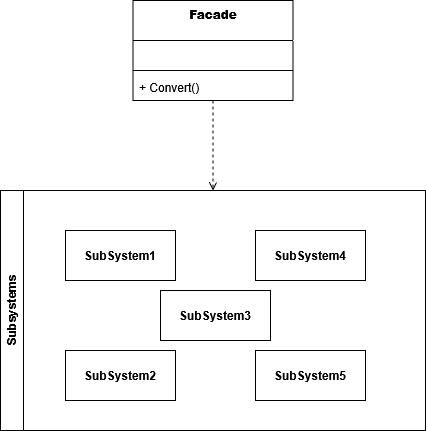

The diagram above was exported from draw.io. Its source (the exported page's mxGraphModel, read from the mxfile embedded in the PNG):
<mxGraphModel dx="991" dy="659" grid="1" gridSize="10" guides="1" tooltips="1" connect="1" arrows="1" fold="1" page="1" pageScale="1" pageWidth="827" pageHeight="1169" math="0" shadow="0">
  <root>
    <mxCell id="0" />
    <mxCell id="1" parent="0" />
    <mxCell id="83oMG1Soc3TxK7EO06dk-6" parent="1" style="swimlane;fontStyle=1;align=center;verticalAlign=top;childLayout=stackLayout;horizontal=1;startSize=40;horizontalStack=0;resizeParent=1;resizeParentMax=0;resizeLast=0;collapsible=1;marginBottom=0;whiteSpace=wrap;html=1;" value="&lt;b&gt;Facade&lt;/b&gt;" vertex="1">
      <mxGeometry height="100" width="160" x="267.5" y="50" as="geometry" />
    </mxCell>
    <mxCell id="83oMG1Soc3TxK7EO06dk-7" parent="83oMG1Soc3TxK7EO06dk-6" style="text;strokeColor=none;fillColor=none;align=left;verticalAlign=top;spacingLeft=4;spacingRight=4;overflow=hidden;rotatable=0;points=[[0,0.5],[1,0.5]];portConstraint=eastwest;whiteSpace=wrap;html=1;" value="&amp;nbsp;" vertex="1">
      <mxGeometry height="26" width="160" y="40" as="geometry" />
    </mxCell>
    <mxCell id="83oMG1Soc3TxK7EO06dk-8" parent="83oMG1Soc3TxK7EO06dk-6" style="line;strokeWidth=1;fillColor=none;align=left;verticalAlign=middle;spacingTop=-1;spacingLeft=3;spacingRight=3;rotatable=0;labelPosition=right;points=[];portConstraint=eastwest;strokeColor=inherit;" value="" vertex="1">
      <mxGeometry height="8" width="160" y="66" as="geometry" />
    </mxCell>
    <mxCell id="83oMG1Soc3TxK7EO06dk-9" parent="83oMG1Soc3TxK7EO06dk-6" style="text;strokeColor=none;fillColor=none;align=left;verticalAlign=top;spacingLeft=4;spacingRight=4;overflow=hidden;rotatable=0;points=[[0,0.5],[1,0.5]];portConstraint=eastwest;whiteSpace=wrap;html=1;" value="+ Convert()" vertex="1">
      <mxGeometry height="26" width="160" y="74" as="geometry" />
    </mxCell>
    <mxCell id="KIdYqX5zoWtR-VfIv1Ut-6" parent="1" style="html=1;whiteSpace=wrap;" value="&lt;b&gt;SubSystem1&lt;/b&gt;" vertex="1">
      <mxGeometry height="50" width="110" x="200" y="280" as="geometry" />
    </mxCell>
    <mxCell id="KIdYqX5zoWtR-VfIv1Ut-7" parent="1" style="html=1;whiteSpace=wrap;" value="&lt;b&gt;SubSystem3&lt;/b&gt;" vertex="1">
      <mxGeometry height="50" width="110" x="295" y="340" as="geometry" />
    </mxCell>
    <mxCell id="KIdYqX5zoWtR-VfIv1Ut-8" parent="1" style="html=1;whiteSpace=wrap;" value="&lt;b&gt;SubSystem4&lt;/b&gt;" vertex="1">
      <mxGeometry height="50" width="110" x="390" y="280" as="geometry" />
    </mxCell>
    <mxCell id="KIdYqX5zoWtR-VfIv1Ut-9" parent="1" style="html=1;whiteSpace=wrap;" value="&lt;b&gt;SubSystem5&lt;/b&gt;" vertex="1">
      <mxGeometry height="50" width="110" x="390" y="400" as="geometry" />
    </mxCell>
    <mxCell id="KIdYqX5zoWtR-VfIv1Ut-10" parent="1" style="html=1;whiteSpace=wrap;" value="&lt;b&gt;SubSystem2&lt;/b&gt;" vertex="1">
      <mxGeometry height="50" width="110" x="200" y="400" as="geometry" />
    </mxCell>
    <mxCell id="KIdYqX5zoWtR-VfIv1Ut-12" edge="1" parent="1" source="83oMG1Soc3TxK7EO06dk-6" style="html=1;verticalAlign=bottom;labelBackgroundColor=none;endArrow=open;endFill=0;dashed=1;rounded=0;entryX=0.5;entryY=0;entryDx=0;entryDy=0;" target="KIdYqX5zoWtR-VfIv1Ut-14" value="">
      <mxGeometry relative="1" width="160" as="geometry">
        <mxPoint x="330" y="350" as="sourcePoint" />
        <mxPoint x="370" y="240" as="targetPoint" />
      </mxGeometry>
    </mxCell>
    <mxCell id="KIdYqX5zoWtR-VfIv1Ut-14" parent="1" style="swimlane;horizontal=0;whiteSpace=wrap;html=1;" value="Subsystems" vertex="1">
      <mxGeometry height="240" width="425" x="135" y="240" as="geometry" />
    </mxCell>
  </root>
</mxGraphModel>